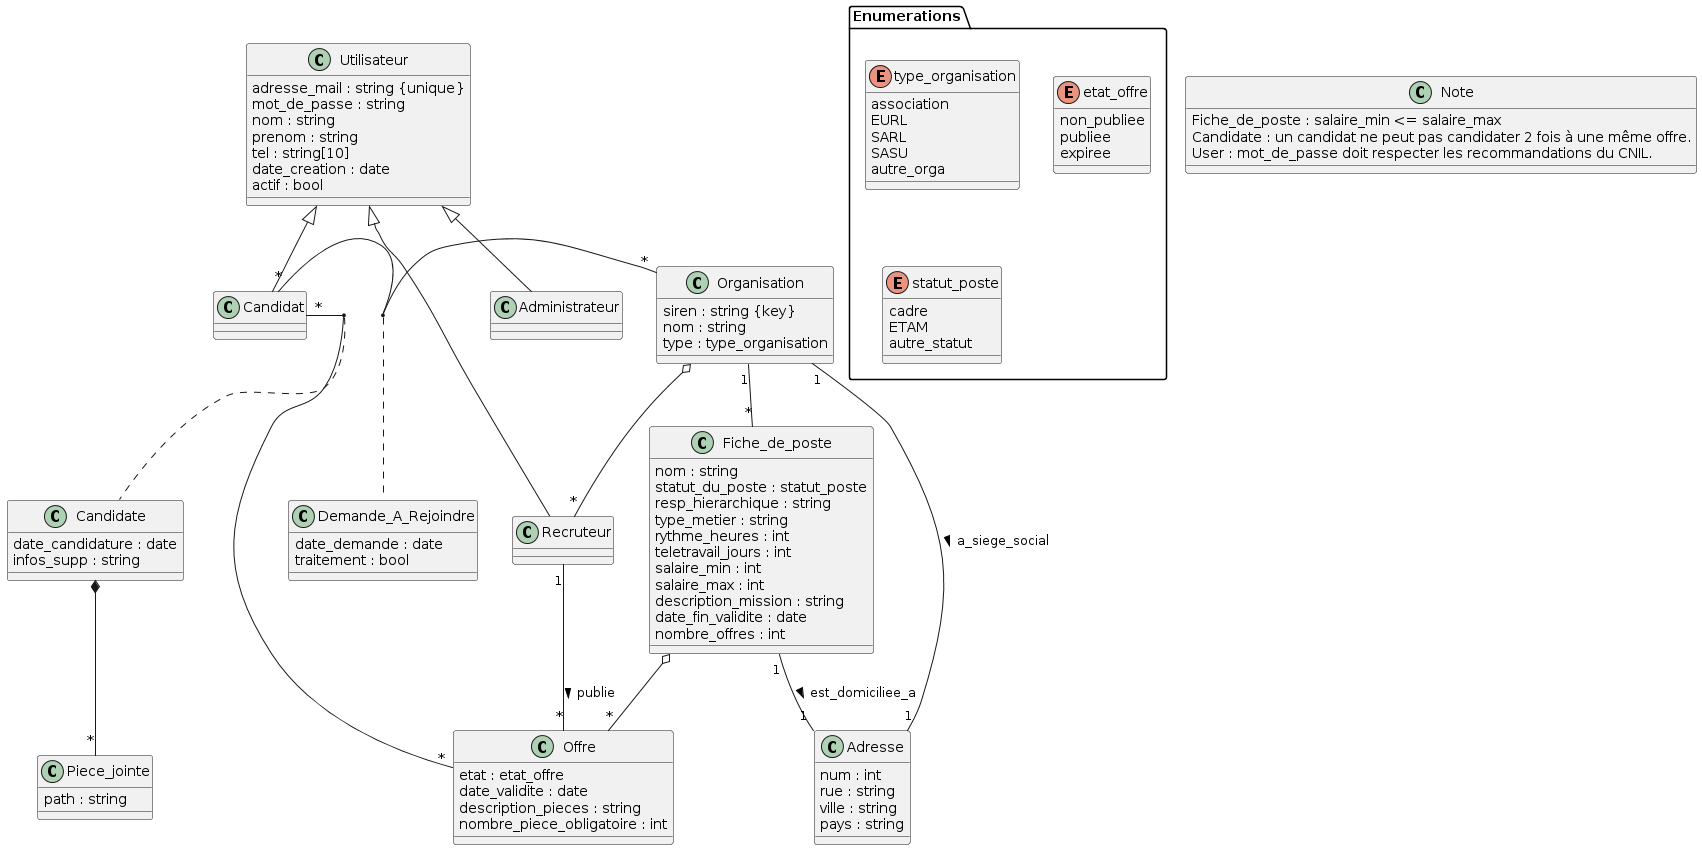

The diagram above was rendered by PlantUML. Its source (embedded in the PNG):
@startuml
package Enumerations{

 	enum type_organisation {
        association
        EURL
        SARL
        SASU
        autre_orga
 	}

 	enum etat_offre {
        non_publiee
        publiee
        expiree
 	}

 	enum statut_poste {
        cadre
        ETAM
        autre_statut
 	}

}


class Utilisateur {
   adresse_mail : string {unique}
   mot_de_passe : string
   nom : string
   prenom : string
   tel : string[10]
   date_creation : date
   actif : bool
}

class Administrateur {

}

class Recruteur{

}

class Candidat {

}

class Organisation {
   siren : string {key}
   nom : string
   type : type_organisation
}

class Offre {
   etat : etat_offre
   date_validite : date
   description_pieces : string
   nombre_piece_obligatoire : int
}

class Fiche_de_poste {
   nom : string
   statut_du_poste : statut_poste
   resp_hierarchique : string
   type_metier : string
   rythme_heures : int  
   teletravail_jours : int
   salaire_min : int
   salaire_max : int
   description_mission : string
   date_fin_validite : date
   nombre_offres : int
}

class Candidate{
   date_candidature : date
   infos_supp : string
}

class Piece_jointe {
   path : string
}

class Adresse {
   num : int
   rue : string
   ville : string
   pays : string
}

class Demande_A_Rejoindre {
   date_demande : date
   traitement : bool
}



Note : Fiche_de_poste : salaire_min <= salaire_max
Note : Candidate : un candidat ne peut pas candidater 2 fois à une même offre.
Note : User : mot_de_passe doit respecter les recommandations du CNIL.


Utilisateur <|-- Administrateur
Utilisateur <|-- Candidat
Utilisateur <|-- Recruteur

Candidat "*" - "*" Organisation
(Candidat , Organisation) "*".. "1" Demande_A_Rejoindre

Candidat "*" - "*" Offre
(Candidat, Offre) "*".. "*" Candidate

Organisation  o-- "*" Recruteur
Organisation "1"--  "*" Fiche_de_poste
Recruteur "1"--"*" Offre : publie >
Fiche_de_poste o--"*" Offre
Organisation "1"--"1" Adresse : a_siege_social >
Fiche_de_poste "1"--"1" Adresse : est_domiciliee_a >
Candidate *--"*" Piece_jointe
@enduml